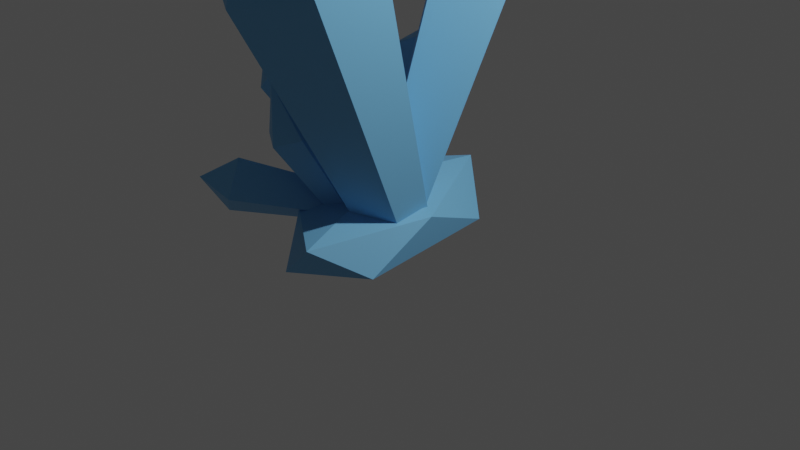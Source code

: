 # Source: crystals.blend  (saved by Blender 2.83.18; exported with 4.5.12 LTS)
import bpy
from mathutils import Matrix  # noqa: F401  (used for matrix-valued properties, if any)

bpy.ops.wm.read_factory_settings(use_empty=True)
scene = bpy.context.scene
scene.name = 'Scene'

# ---- collections
col_collection = bpy.data.collections.new('Collection'); scene.collection.children.link(col_collection)

# ---- materials (node trees are filled in below, after node groups)
mat_material_001 = bpy.data.materials.new('Material.001')
mat_material_001.use_transparent_shadow = False

# ---- material node trees
mat_material_001.use_nodes = True; mat_material_001.node_tree.nodes.clear()
_N = mat_material_001.node_tree.nodes; _L = mat_material_001.node_tree.links
n0 = _N.new('ShaderNodeBsdfPrincipled'); n0.name = 'Principled BSDF'; n0.location = (10, 300)
n0.distribution = 'GGX'
n0.subsurface_method = 'BURLEY'
n0.inputs[0].default_value = (0.1731, 0.4772, 0.8, 1.0)
n0.inputs[3].default_value = 1.45
n0.inputs[27].default_value = (0.0, 0.0, 0.0, 1.0)
n0.inputs[28].default_value = 1.0
n1 = _N.new('ShaderNodeOutputMaterial'); n1.name = 'Material Output'; n1.location = (300, 300)
_L.new(n0.outputs[0], n1.inputs[0])
n1.is_active_output = True

# ---- world
world_world = bpy.data.worlds.new('World'); scene.world = world_world
world_world.use_nodes = True; world_world.node_tree.nodes.clear()
_N = world_world.node_tree.nodes; _L = world_world.node_tree.links
n0 = _N.new('ShaderNodeOutputWorld'); n0.name = 'World Output'; n0.location = (300, 300)
n1 = _N.new('ShaderNodeBackground'); n1.name = 'Background'; n1.location = (10, 300)
n1.inputs[0].default_value = (0.05088, 0.05088, 0.05088, 1.0)
_L.new(n1.outputs[0], n0.inputs[0])
n0.is_active_output = True
world_world.color = (0.05088, 0.05088, 0.05088)
world_world.use_sun_shadow = False
world_world.sun_shadow_jitter_overblur = 0.0

# ---- cameras
cam_camera = bpy.data.cameras.new('Camera')
cam_camera.clip_end = 100.0
cam_camera.ortho_scale = 7.314

# ---- lights
light_light = bpy.data.lights.new('Light', 'POINT')
light_light.transmission_factor = 0.0
light_light.energy = 1000.0
light_light.shadow_soft_size = 0.1
light_light.shadow_maximum_resolution = 0.006
light_light.use_absolute_resolution = True

# ---- meshes
me_cylinder = bpy.data.meshes.new('Cylinder')
me_cylinder.from_pydata([(-5.36e-09, 0.3253, -0.9985), (4.248e-09, 0.7106, 1.803), (0.2817, 0.1627, -0.9985), (0.6154, 0.3553, 1.803), (0.2817, -0.1627, -0.9985), (0.6154, -0.3553, 1.803), (-3.38e-08, -0.3253, -0.9985), (-5.788e-08, -0.7106, 1.803), (-0.2817, -0.1627, -0.9985), (-0.6154, -0.3553, 1.803), (-0.2817, 0.1627, -0.9985), (-0.6154, 0.3553, 1.803), (2.532e-08, -4.485e-09, 2.894)], [], [(0, 1, 3, 2), (2, 3, 5, 4), (4, 5, 7, 6), (6, 7, 9, 8), (3, 1, 12), (8, 9, 11, 10), (10, 11, 1, 0), (0, 2, 4, 6, 8, 10), (7, 5, 12), (1, 11, 12), (9, 7, 12), (5, 3, 12), (11, 9, 12)])
_uv = me_cylinder.uv_layers.new(name='UVMap')
_uv.uv.foreach_set('vector', [1.0, 0.5, 1.0, 1.0, 0.8333, 1.0, 0.8333, 0.5, 0.8333, 0.5, 0.8333, 1.0, 0.6667, 1.0, 0.6667, 0.5, 0.6667, 0.5, 0.6667, 1.0, 0.5, 1.0, 0.5, 0.5, 0.5, 0.5, 0.5, 1.0, 0.3333, 1.0, 0.3333, 0.5, 0.8333, 1.0, 1.0, 1.0, 0.8333, 1.0, 0.3333, 0.5, 0.3333, 1.0, 0.1667, 1.0, 0.1667, 0.5, 0.1667, 0.5, 0.1667, 1.0, -8.941e-08, 1.0, -8.941e-08, 0.5, 0.75, 0.49, 0.9578, 0.37, 0.9578, 0.13, 0.75, 0.01, 0.5422, 0.13, 0.5422, 0.37, 0.5, 1.0, 0.6667, 1.0, 0.5, 1.0, -8.941e-08, 1.0, 0.1667, 1.0, -8.941e-08, 1.0, 0.3333, 1.0, 0.5, 1.0, 0.3333, 1.0, 0.6667, 1.0, 0.8333, 1.0, 0.6667, 1.0, 0.1667, 1.0, 0.3333, 1.0, 0.1667, 1.0])
me_cylinder.materials.append(mat_material_001)
me_cylinder.use_remesh_fix_poles = True
me_cylinder.use_remesh_preserve_attributes = False
me_cylinder.use_mirror_vertex_groups = False
me_cylinder.update()
me_cylinder_001 = bpy.data.meshes.new('Cylinder.001')
me_cylinder_001.from_pydata([(0.006402, 0.4169, -1.0), (0.02906, 0.8531, 1.989), (0.3814, 0.0419, -1.0), (0.6919, 0.1902, 1.989), (0.006402, -0.3331, -1.0), (0.02906, -0.4727, 1.989), (-0.3686, 0.0419, -1.0), (-0.6338, 0.1902, 1.989), (0.02906, 0.1902, 2.73)], [], [(0, 1, 3, 2), (2, 3, 5, 4), (5, 3, 8), (4, 5, 7, 6), (6, 7, 1, 0), (0, 2, 4, 6), (3, 1, 8), (7, 5, 8), (1, 7, 8)])
_uv = me_cylinder_001.uv_layers.new(name='UVMap')
_uv.uv.foreach_set('vector', [1.0, 0.5, 1.0, 1.0, 0.75, 1.0, 0.75, 0.5, 0.75, 0.5, 0.75, 1.0, 0.5, 1.0, 0.5, 0.5, 0.5, 1.0, 0.75, 1.0, 0.5, 1.0, 0.5, 0.5, 0.5, 1.0, 0.25, 1.0, 0.25, 0.5, 0.25, 0.5, 0.25, 1.0, 0.0, 1.0, 0.0, 0.5, 0.75, 0.49, 0.99, 0.25, 0.75, 0.01, 0.51, 0.25, 0.75, 1.0, 1.0, 1.0, 0.75, 1.0, 0.25, 1.0, 0.5, 1.0, 0.25, 1.0, 0.0, 1.0, 0.25, 1.0, 0.0, 1.0])
me_cylinder_001.materials.append(mat_material_001)
me_cylinder_001.use_remesh_fix_poles = True
me_cylinder_001.use_remesh_preserve_attributes = False
me_cylinder_001.use_mirror_vertex_groups = False
me_cylinder_001.update()
me_cylinder_002 = bpy.data.meshes.new('Cylinder.002')
me_cylinder_002.from_pydata([(-5.36e-09, 0.3253, -0.9985), (4.248e-09, 0.7106, 1.803), (0.2817, 0.1627, -0.9985), (0.6154, 0.3553, 1.803), (0.2817, -0.1627, -0.9985), (0.6154, -0.3553, 1.803), (-3.38e-08, -0.3253, -0.9985), (-5.788e-08, -0.7106, 1.803), (-0.2817, -0.1627, -0.9985), (-0.6154, -0.3553, 1.803), (-0.2817, 0.1627, -0.9985), (-0.6154, 0.3553, 1.803), (2.532e-08, -4.485e-09, 2.894)], [], [(0, 1, 3, 2), (2, 3, 5, 4), (4, 5, 7, 6), (6, 7, 9, 8), (3, 1, 12), (8, 9, 11, 10), (10, 11, 1, 0), (0, 2, 4, 6, 8, 10), (7, 5, 12), (1, 11, 12), (9, 7, 12), (5, 3, 12), (11, 9, 12)])
_uv = me_cylinder_002.uv_layers.new(name='UVMap')
_uv.uv.foreach_set('vector', [1.0, 0.5, 1.0, 1.0, 0.8333, 1.0, 0.8333, 0.5, 0.8333, 0.5, 0.8333, 1.0, 0.6667, 1.0, 0.6667, 0.5, 0.6667, 0.5, 0.6667, 1.0, 0.5, 1.0, 0.5, 0.5, 0.5, 0.5, 0.5, 1.0, 0.3333, 1.0, 0.3333, 0.5, 0.8333, 1.0, 1.0, 1.0, 0.8333, 1.0, 0.3333, 0.5, 0.3333, 1.0, 0.1667, 1.0, 0.1667, 0.5, 0.1667, 0.5, 0.1667, 1.0, -8.941e-08, 1.0, -8.941e-08, 0.5, 0.75, 0.49, 0.9578, 0.37, 0.9578, 0.13, 0.75, 0.01, 0.5422, 0.13, 0.5422, 0.37, 0.5, 1.0, 0.6667, 1.0, 0.5, 1.0, -8.941e-08, 1.0, 0.1667, 1.0, -8.941e-08, 1.0, 0.3333, 1.0, 0.5, 1.0, 0.3333, 1.0, 0.6667, 1.0, 0.8333, 1.0, 0.6667, 1.0, 0.1667, 1.0, 0.3333, 1.0, 0.1667, 1.0])
me_cylinder_002.materials.append(mat_material_001)
me_cylinder_002.use_remesh_fix_poles = True
me_cylinder_002.use_remesh_preserve_attributes = False
me_cylinder_002.use_mirror_vertex_groups = False
me_cylinder_002.update()
me_cylinder_003 = bpy.data.meshes.new('Cylinder.003')
me_cylinder_003.from_pydata([(0.006402, 0.4169, -1.0), (0.02906, 0.8531, 1.989), (0.3814, 0.0419, -1.0), (0.6919, 0.1902, 1.989), (0.006402, -0.3331, -1.0), (0.02906, -0.4727, 1.989), (-0.3686, 0.0419, -1.0), (-0.6338, 0.1902, 1.989), (0.02906, 0.1902, 2.73)], [], [(0, 1, 3, 2), (2, 3, 5, 4), (5, 3, 8), (4, 5, 7, 6), (6, 7, 1, 0), (0, 2, 4, 6), (3, 1, 8), (7, 5, 8), (1, 7, 8)])
_uv = me_cylinder_003.uv_layers.new(name='UVMap')
_uv.uv.foreach_set('vector', [1.0, 0.5, 1.0, 1.0, 0.75, 1.0, 0.75, 0.5, 0.75, 0.5, 0.75, 1.0, 0.5, 1.0, 0.5, 0.5, 0.5, 1.0, 0.75, 1.0, 0.5, 1.0, 0.5, 0.5, 0.5, 1.0, 0.25, 1.0, 0.25, 0.5, 0.25, 0.5, 0.25, 1.0, 0.0, 1.0, 0.0, 0.5, 0.75, 0.49, 0.99, 0.25, 0.75, 0.01, 0.51, 0.25, 0.75, 1.0, 1.0, 1.0, 0.75, 1.0, 0.25, 1.0, 0.5, 1.0, 0.25, 1.0, 0.0, 1.0, 0.25, 1.0, 0.0, 1.0])
me_cylinder_003.materials.append(mat_material_001)
me_cylinder_003.use_remesh_fix_poles = True
me_cylinder_003.use_remesh_preserve_attributes = False
me_cylinder_003.use_mirror_vertex_groups = False
me_cylinder_003.update()
me_cylinder_004 = bpy.data.meshes.new('Cylinder.004')
me_cylinder_004.from_pydata([(-5.36e-09, 0.3253, -0.9985), (4.248e-09, 0.7106, 1.803), (0.2817, 0.1627, -0.9985), (0.6154, 0.3553, 1.803), (0.2817, -0.1627, -0.9985), (0.6154, -0.3553, 1.803), (-3.38e-08, -0.3253, -0.9985), (-5.788e-08, -0.7106, 1.803), (-0.2817, -0.1627, -0.9985), (-0.6154, -0.3553, 1.803), (-0.2817, 0.1627, -0.9985), (-0.6154, 0.3553, 1.803), (2.532e-08, -4.485e-09, 2.894)], [], [(0, 1, 3, 2), (2, 3, 5, 4), (4, 5, 7, 6), (6, 7, 9, 8), (3, 1, 12), (8, 9, 11, 10), (10, 11, 1, 0), (0, 2, 4, 6, 8, 10), (7, 5, 12), (1, 11, 12), (9, 7, 12), (5, 3, 12), (11, 9, 12)])
_uv = me_cylinder_004.uv_layers.new(name='UVMap')
_uv.uv.foreach_set('vector', [1.0, 0.5, 1.0, 1.0, 0.8333, 1.0, 0.8333, 0.5, 0.8333, 0.5, 0.8333, 1.0, 0.6667, 1.0, 0.6667, 0.5, 0.6667, 0.5, 0.6667, 1.0, 0.5, 1.0, 0.5, 0.5, 0.5, 0.5, 0.5, 1.0, 0.3333, 1.0, 0.3333, 0.5, 0.8333, 1.0, 1.0, 1.0, 0.8333, 1.0, 0.3333, 0.5, 0.3333, 1.0, 0.1667, 1.0, 0.1667, 0.5, 0.1667, 0.5, 0.1667, 1.0, -8.941e-08, 1.0, -8.941e-08, 0.5, 0.75, 0.49, 0.9578, 0.37, 0.9578, 0.13, 0.75, 0.01, 0.5422, 0.13, 0.5422, 0.37, 0.5, 1.0, 0.6667, 1.0, 0.5, 1.0, -8.941e-08, 1.0, 0.1667, 1.0, -8.941e-08, 1.0, 0.3333, 1.0, 0.5, 1.0, 0.3333, 1.0, 0.6667, 1.0, 0.8333, 1.0, 0.6667, 1.0, 0.1667, 1.0, 0.3333, 1.0, 0.1667, 1.0])
me_cylinder_004.materials.append(mat_material_001)
me_cylinder_004.use_remesh_fix_poles = True
me_cylinder_004.use_remesh_preserve_attributes = False
me_cylinder_004.use_mirror_vertex_groups = False
me_cylinder_004.update()
me_cylinder_005 = bpy.data.meshes.new('Cylinder.005')
me_cylinder_005.from_pydata([(0.006402, 0.4169, -1.0), (0.02906, 0.8531, 1.989), (0.3814, 0.0419, -1.0), (0.6919, 0.1902, 1.989), (0.006402, -0.3331, -1.0), (0.02906, -0.4727, 1.989), (-0.3686, 0.0419, -1.0), (-0.6338, 0.1902, 1.989), (0.02906, 0.1902, 2.73)], [], [(0, 1, 3, 2), (2, 3, 5, 4), (5, 3, 8), (4, 5, 7, 6), (6, 7, 1, 0), (0, 2, 4, 6), (3, 1, 8), (7, 5, 8), (1, 7, 8)])
_uv = me_cylinder_005.uv_layers.new(name='UVMap')
_uv.uv.foreach_set('vector', [1.0, 0.5, 1.0, 1.0, 0.75, 1.0, 0.75, 0.5, 0.75, 0.5, 0.75, 1.0, 0.5, 1.0, 0.5, 0.5, 0.5, 1.0, 0.75, 1.0, 0.5, 1.0, 0.5, 0.5, 0.5, 1.0, 0.25, 1.0, 0.25, 0.5, 0.25, 0.5, 0.25, 1.0, 0.0, 1.0, 0.0, 0.5, 0.75, 0.49, 0.99, 0.25, 0.75, 0.01, 0.51, 0.25, 0.75, 1.0, 1.0, 1.0, 0.75, 1.0, 0.25, 1.0, 0.5, 1.0, 0.25, 1.0, 0.0, 1.0, 0.25, 1.0, 0.0, 1.0])
me_cylinder_005.materials.append(mat_material_001)
me_cylinder_005.use_remesh_fix_poles = True
me_cylinder_005.use_remesh_preserve_attributes = False
me_cylinder_005.use_mirror_vertex_groups = False
me_cylinder_005.update()
me_cylinder_006 = bpy.data.meshes.new('Cylinder.006')
me_cylinder_006.from_pydata([(0.006402, 0.4169, -1.0), (0.02906, 0.8531, 1.989), (0.3814, 0.0419, -1.0), (0.6919, 0.1902, 1.989), (0.006402, -0.3331, -1.0), (0.02906, -0.4727, 1.989), (-0.3686, 0.0419, -1.0), (-0.6338, 0.1902, 1.989), (0.02906, 0.1902, 2.73)], [], [(0, 1, 3, 2), (2, 3, 5, 4), (5, 3, 8), (4, 5, 7, 6), (6, 7, 1, 0), (0, 2, 4, 6), (3, 1, 8), (7, 5, 8), (1, 7, 8)])
_uv = me_cylinder_006.uv_layers.new(name='UVMap')
_uv.uv.foreach_set('vector', [1.0, 0.5, 1.0, 1.0, 0.75, 1.0, 0.75, 0.5, 0.75, 0.5, 0.75, 1.0, 0.5, 1.0, 0.5, 0.5, 0.5, 1.0, 0.75, 1.0, 0.5, 1.0, 0.5, 0.5, 0.5, 1.0, 0.25, 1.0, 0.25, 0.5, 0.25, 0.5, 0.25, 1.0, 0.0, 1.0, 0.0, 0.5, 0.75, 0.49, 0.99, 0.25, 0.75, 0.01, 0.51, 0.25, 0.75, 1.0, 1.0, 1.0, 0.75, 1.0, 0.25, 1.0, 0.5, 1.0, 0.25, 1.0, 0.0, 1.0, 0.25, 1.0, 0.0, 1.0])
me_cylinder_006.materials.append(mat_material_001)
me_cylinder_006.use_remesh_fix_poles = True
me_cylinder_006.use_remesh_preserve_attributes = False
me_cylinder_006.use_mirror_vertex_groups = False
me_cylinder_006.update()
me_icosphere = bpy.data.meshes.new('Icosphere')
me_icosphere.from_pydata([(-0.1199, -0.03271, -0.9148), (0.7731, -0.6454, -0.3581), (-0.374, -1.003, -0.403), (-1.22, -0.03254, -0.3662), (-0.6727, 0.9069, -0.2621), (0.5593, 0.5282, -0.2571), (0.2245, -1.024, 0.5344), (-1.008, -0.6451, 0.5294), (-1.221, 0.5284, 0.6304), (-0.4088, 0.8745, 0.7295), (0.7722, -0.08439, 0.6385), (-0.3283, -0.08422, 1.187)], [], [(0, 1, 2), (1, 0, 5), (0, 2, 3), (0, 3, 4), (0, 4, 5), (1, 5, 10), (2, 1, 6), (3, 2, 7), (4, 3, 8), (5, 4, 9), (1, 10, 6), (2, 6, 7), (3, 7, 8), (4, 8, 9), (5, 9, 10), (6, 10, 11), (7, 6, 11), (8, 7, 11), (9, 8, 11), (10, 9, 11)])
_uv = me_icosphere.uv_layers.new(name='UVMap')
_uv.uv.foreach_set('vector', [0.8182, 0.0, 0.7273, 0.1575, 0.9091, 0.1575, 0.7273, 0.1575, 0.6364, 0.0, 0.5455, 0.1575, 0.09091, 0.0, 0.0, 0.1575, 0.1818, 0.1575, 0.2727, 0.0, 0.1818, 0.1575, 0.3636, 0.1575, 0.4545, 0.0, 0.3636, 0.1575, 0.5455, 0.1575, 0.7273, 0.1575, 0.5455, 0.1575, 0.6364, 0.3149, 0.9091, 0.1575, 0.7273, 0.1575, 0.8182, 0.3149, 0.1818, 0.1575, 0.0, 0.1575, 0.09091, 0.3149, 0.3636, 0.1575, 0.1818, 0.1575, 0.2727, 0.3149, 0.5455, 0.1575, 0.3636, 0.1575, 0.4545, 0.3149, 0.7273, 0.1575, 0.6364, 0.3149, 0.8182, 0.3149, 0.9091, 0.1575, 0.8182, 0.3149, 1.0, 0.3149, 0.1818, 0.1575, 0.09091, 0.3149, 0.2727, 0.3149, 0.3636, 0.1575, 0.2727, 0.3149, 0.4545, 0.3149, 0.5455, 0.1575, 0.4545, 0.3149, 0.6364, 0.3149, 0.8182, 0.3149, 0.6364, 0.3149, 0.7273, 0.4724, 1.0, 0.3149, 0.8182, 0.3149, 0.9091, 0.4724, 0.2727, 0.3149, 0.09091, 0.3149, 0.1818, 0.4724, 0.4545, 0.3149, 0.2727, 0.3149, 0.3636, 0.4724, 0.6364, 0.3149, 0.4545, 0.3149, 0.5455, 0.4724])
me_icosphere.materials.append(mat_material_001)
me_icosphere.materials.append(None)
me_icosphere.use_remesh_fix_poles = True
me_icosphere.use_remesh_preserve_attributes = False
me_icosphere.use_mirror_vertex_groups = False
me_icosphere.update()

# ---- objects
ob_light = bpy.data.objects.new('Light', light_light)
ob_camera = bpy.data.objects.new('Camera', cam_camera)
ob_cylinder = bpy.data.objects.new('Cylinder', me_cylinder)
ob_cylinder_001 = bpy.data.objects.new('Cylinder.001', me_cylinder_001)
ob_cylinder_002 = bpy.data.objects.new('Cylinder.002', me_cylinder_002)
ob_cylinder_003 = bpy.data.objects.new('Cylinder.003', me_cylinder_003)
ob_cylinder_004 = bpy.data.objects.new('Cylinder.004', me_cylinder_004)
ob_cylinder_005 = bpy.data.objects.new('Cylinder.005', me_cylinder_005)
ob_cylinder_006 = bpy.data.objects.new('Cylinder.006', me_cylinder_006)
ob_crystal = bpy.data.objects.new('Crystal', me_icosphere)

# ---- transforms, parenting, visibility, modifiers, constraints
ob_light.location = (4.076, 1.005, 5.904)
ob_light.rotation_euler = (0.6503, 0.05522, 1.866)
ob_light.lock_rotations_4d = False
ob_light.empty_display_type = 'ARROWS'
ob_light.color = (0.0, 0.0, 0.0, 0.0)
ob_light.lineart.crease_threshold = 0.0
ob_camera.location = (7.359, -6.926, 4.958)
ob_camera.rotation_euler = (1.109, 0.0, 0.8149)
ob_camera.lock_rotations_4d = False
ob_camera.empty_display_type = 'ARROWS'
ob_camera.color = (0.0, 0.0, 0.0, 0.0)
ob_camera.display_type = 'WIRE'
ob_camera.lineart.crease_threshold = 0.0
ob_cylinder.parent = ob_crystal
ob_cylinder.matrix_parent_inverse = Matrix(((1.662, 0.01276, -0.02274, -0.1803), (-0.005606, 0.7314, 0.0008087, 0.003074), (0.03446, -0.002519, 2.517, -0.05064), (-0.0, -0.0, -0.0, 1.0)))
ob_cylinder.location = (0.1008, -0.5284, 0.9992)
ob_cylinder.rotation_euler = (0.3789, -0.0, 0.0)
ob_cylinder.scale = (1.099, 1.099, 1.099)
ob_cylinder.lineart.crease_threshold = 0.0
ob_cylinder_001.parent = ob_crystal
ob_cylinder_001.matrix_parent_inverse = Matrix(((1.662, 0.01276, -0.02274, -0.1803), (-0.005606, 0.7314, 0.0008087, 0.003074), (0.03446, -0.002519, 2.517, -0.05064), (-0.0, -0.0, -0.0, 1.0)))
ob_cylinder_001.location = (0.09195, 0.1929, 1.052)
ob_cylinder_001.rotation_euler = (-0.369, 0.0, 0.0)
ob_cylinder_001.scale = (0.8303, 0.8419, 0.978)
ob_cylinder_001.lineart.crease_threshold = 0.0
ob_cylinder_002.parent = ob_crystal
ob_cylinder_002.matrix_parent_inverse = Matrix(((1.662, 0.01276, -0.02274, -0.1803), (-0.005606, 0.7314, 0.0008087, 0.003074), (0.03446, -0.002519, 2.517, -0.05064), (-0.0, -0.0, -0.0, 1.0)))
ob_cylinder_002.location = (-0.5011, -0.1361, 0.5679)
ob_cylinder_002.rotation_euler = (0.3789, -0.9021, -0.5289)
ob_cylinder_002.scale = (0.6371, 0.6371, 0.6371)
ob_cylinder_002.lineart.crease_threshold = 0.0
ob_cylinder_003.parent = ob_crystal
ob_cylinder_003.matrix_parent_inverse = Matrix(((1.662, 0.01276, -0.02274, -0.1803), (-0.005606, 0.7314, 0.0008087, 0.003074), (0.03446, -0.002519, 2.517, -0.05064), (-0.0, -0.0, -0.0, 1.0)))
ob_cylinder_003.location = (-0.295, 0.2757, 0.5843)
ob_cylinder_003.rotation_euler = (-0.369, -0.9021, -0.5289)
ob_cylinder_003.scale = (0.6371, 0.6371, 0.6371)
ob_cylinder_003.lineart.crease_threshold = 0.0
ob_cylinder_004.parent = ob_crystal
ob_cylinder_004.matrix_parent_inverse = Matrix(((1.662, 0.01276, -0.02274, -0.1803), (-0.005606, 0.7314, 0.0008087, 0.003074), (0.03446, -0.002519, 2.517, -0.05064), (-0.0, -0.0, -0.0, 1.0)))
ob_cylinder_004.location = (-0.2714, -0.5582, 0.3949)
ob_cylinder_004.rotation_euler = (-0.4596, 0.1526, 3.057)
ob_cylinder_004.scale = (0.466, 0.466, 0.466)
ob_cylinder_004.lineart.crease_threshold = 0.0
ob_cylinder_005.parent = ob_crystal
ob_cylinder_005.matrix_parent_inverse = Matrix(((1.662, 0.01276, -0.02274, -0.1803), (-0.005606, 0.7314, 0.0008087, 0.003074), (0.03446, -0.002519, 2.517, -0.05064), (-0.0, -0.0, -0.0, 1.0)))
ob_cylinder_005.location = (-0.4051, -0.5995, 0.2902)
ob_cylinder_005.rotation_euler = (-1.34, -0.09473, 2.339)
ob_cylinder_005.scale = (0.466, 0.466, 0.466)
ob_cylinder_005.lineart.crease_threshold = 0.0
ob_cylinder_006.parent = ob_crystal
ob_cylinder_006.matrix_parent_inverse = Matrix(((1.662, 0.01276, -0.02274, -0.1803), (-0.005606, 0.7314, 0.0008087, 0.003074), (0.03446, -0.002519, 2.517, -0.05064), (-0.0, -0.0, -0.0, 1.0)))
ob_cylinder_006.location = (-0.5315, 0.1047, 0.3091)
ob_cylinder_006.rotation_euler = (-0.933, -0.03515, 0.921)
ob_cylinder_006.scale = (0.3194, 0.3194, 0.3194)
ob_cylinder_006.lineart.crease_threshold = 0.0
ob_crystal.location = (0.1088, -0.00339, 0.01863)
ob_crystal.rotation_euler = (0.001106, 0.01368, 0.00768)
ob_crystal.scale = (0.6016, 1.367, 0.3973)
ob_crystal.lineart.crease_threshold = 0.0

# ---- collection membership
col_collection.objects.link(ob_light)
col_collection.objects.link(ob_camera)
col_collection.objects.link(ob_cylinder)
col_collection.objects.link(ob_cylinder_001)
col_collection.objects.link(ob_cylinder_002)
col_collection.objects.link(ob_cylinder_003)
col_collection.objects.link(ob_cylinder_004)
col_collection.objects.link(ob_cylinder_005)
col_collection.objects.link(ob_cylinder_006)
col_collection.objects.link(ob_crystal)

# ---- scene / render settings (as saved in the file)
scene.camera = ob_camera
scene.frame_start = 1; scene.frame_end = 250; scene.frame_set(1)
scene.render.engine = 'BLENDER_EEVEE_NEXT'
scene.cycles.use_denoising = False
scene.cycles.samples = 128
scene.cycles.sampling_pattern = 'TABULATED_SOBOL'
scene.cycles.use_adaptive_sampling = False
scene.cycles.use_light_tree = False
scene.view_settings.view_transform = 'Filmic'
bpy.context.view_layer.update()
